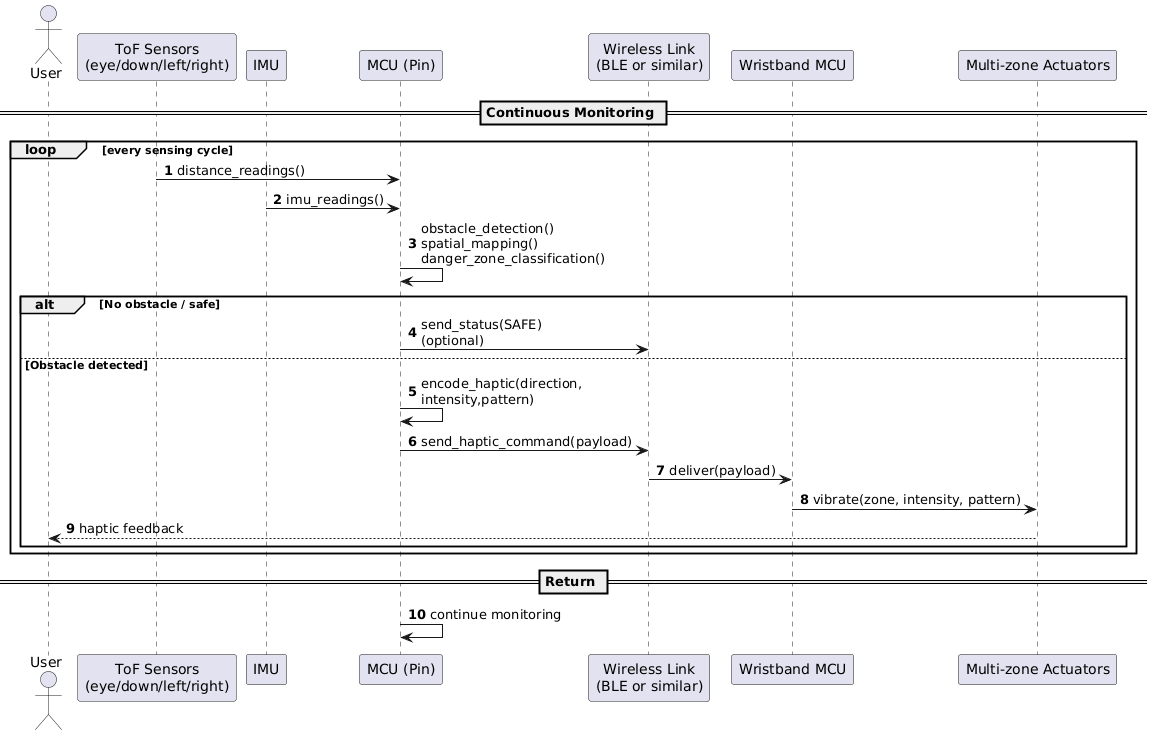

The diagram above was rendered by PlantUML. Its source (embedded in the PNG):
@startuml
autonumber
actor User
participant "ToF Sensors\n(eye/down/left/right)" as ToF
participant "IMU" as IMU
participant "MCU (Pin)" as MCU
participant "Wireless Link\n(BLE or similar)" as BLE
participant "Wristband MCU" as WMCU
participant "Multi-zone Actuators" as Act

== Continuous Monitoring ==
loop every sensing cycle
  ToF -> MCU : distance_readings()
  IMU -> MCU : imu_readings()
  MCU -> MCU : obstacle_detection()\nspatial_mapping()\ndanger_zone_classification()
  
  alt No obstacle / safe
    MCU -> BLE : send_status(SAFE)\n(optional)
  else Obstacle detected
    MCU -> MCU : encode_haptic(direction,\nintensity,pattern)
    MCU -> BLE : send_haptic_command(payload)
    BLE -> WMCU : deliver(payload)
    WMCU -> Act : vibrate(zone, intensity, pattern)
    User <-- Act : haptic feedback
  end
end

== Return ==
MCU -> MCU : continue monitoring
@enduml